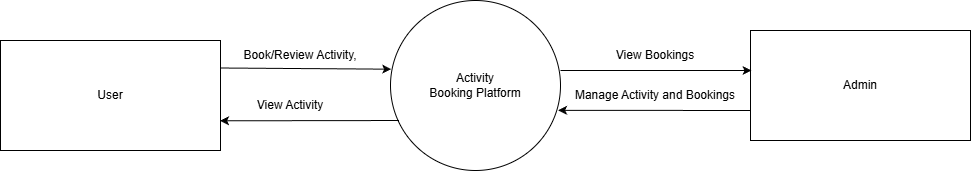

The diagram above was exported from draw.io. Its source (the exported page's mxGraphModel, read from the mxfile embedded in the PNG):
<mxGraphModel dx="1426" dy="823" grid="1" gridSize="10" guides="1" tooltips="1" connect="1" arrows="1" fold="1" page="1" pageScale="1" pageWidth="850" pageHeight="1100" math="0" shadow="0">
  <root>
    <mxCell id="0" />
    <mxCell id="1" parent="0" />
    <mxCell id="GUou3vuK5e7JhyeZKmzF-1" parent="1" style="ellipse;whiteSpace=wrap;html=1;aspect=fixed;" value="Activity&lt;div&gt;Booking&amp;nbsp;&lt;span style=&quot;background-color: transparent; color: light-dark(rgb(0, 0, 0), rgb(255, 255, 255));&quot;&gt;Platform&lt;/span&gt;&lt;/div&gt;" vertex="1">
      <mxGeometry height="170" width="170" x="390" y="390" as="geometry" />
    </mxCell>
    <mxCell id="GUou3vuK5e7JhyeZKmzF-2" parent="1" style="rounded=0;whiteSpace=wrap;html=1;" value="Admin" vertex="1">
      <mxGeometry height="110" width="220" x="750" y="420" as="geometry" />
    </mxCell>
    <mxCell id="GUou3vuK5e7JhyeZKmzF-3" parent="1" style="rounded=0;whiteSpace=wrap;html=1;" value="User" vertex="1">
      <mxGeometry height="110" width="220" y="430" as="geometry" />
    </mxCell>
    <mxCell id="BJHMpH_rrQXnkCjHVWW--1" edge="1" parent="1" source="GUou3vuK5e7JhyeZKmzF-3" style="endArrow=classic;html=1;rounded=0;entryX=0.004;entryY=0.404;entryDx=0;entryDy=0;entryPerimeter=0;exitX=1;exitY=0.25;exitDx=0;exitDy=0;" target="GUou3vuK5e7JhyeZKmzF-1" value="">
      <mxGeometry height="50" relative="1" width="50" as="geometry">
        <mxPoint x="260" y="470" as="sourcePoint" />
        <mxPoint x="310" y="420" as="targetPoint" />
      </mxGeometry>
    </mxCell>
    <mxCell id="BJHMpH_rrQXnkCjHVWW--2" parent="1" style="text;html=1;whiteSpace=wrap;strokeColor=none;fillColor=none;align=center;verticalAlign=middle;rounded=0;" value="Book/Review Activity," vertex="1">
      <mxGeometry height="30" width="120" x="240" y="430" as="geometry" />
    </mxCell>
    <mxCell id="BJHMpH_rrQXnkCjHVWW--3" edge="1" parent="1" source="GUou3vuK5e7JhyeZKmzF-1" style="endArrow=classic;html=1;rounded=0;entryX=0.998;entryY=0.73;entryDx=0;entryDy=0;exitX=0.05;exitY=0.706;exitDx=0;exitDy=0;exitPerimeter=0;entryPerimeter=0;" target="GUou3vuK5e7JhyeZKmzF-3" value="">
      <mxGeometry height="50" relative="1" width="50" as="geometry">
        <mxPoint x="380" y="510" as="sourcePoint" />
        <mxPoint x="120" y="510" as="targetPoint" />
      </mxGeometry>
    </mxCell>
    <mxCell id="BJHMpH_rrQXnkCjHVWW--4" parent="1" style="text;html=1;whiteSpace=wrap;strokeColor=none;fillColor=none;align=center;verticalAlign=middle;rounded=0;" value="View Activity" vertex="1">
      <mxGeometry height="30" width="120" x="230" y="480" as="geometry" />
    </mxCell>
    <mxCell id="BJHMpH_rrQXnkCjHVWW--5" edge="1" parent="1" style="endArrow=classic;html=1;rounded=0;entryX=0.004;entryY=0.404;entryDx=0;entryDy=0;entryPerimeter=0;exitX=1;exitY=0.25;exitDx=0;exitDy=0;" value="">
      <mxGeometry height="50" relative="1" width="50" as="geometry">
        <mxPoint x="560" y="460" as="sourcePoint" />
        <mxPoint x="751" y="460" as="targetPoint" />
      </mxGeometry>
    </mxCell>
    <mxCell id="BJHMpH_rrQXnkCjHVWW--10" parent="1" style="text;html=1;whiteSpace=wrap;strokeColor=none;fillColor=none;align=center;verticalAlign=middle;rounded=0;" value="Manage Activity and Bookings" vertex="1">
      <mxGeometry height="30" width="170" x="570" y="470" as="geometry" />
    </mxCell>
    <mxCell id="BJHMpH_rrQXnkCjHVWW--11" parent="1" style="text;html=1;whiteSpace=wrap;strokeColor=none;fillColor=none;align=center;verticalAlign=middle;rounded=0;" value="View Bookings" vertex="1">
      <mxGeometry height="30" width="120" x="595" y="430" as="geometry" />
    </mxCell>
    <mxCell id="BJHMpH_rrQXnkCjHVWW--12" edge="1" parent="1" style="endArrow=classic;html=1;rounded=0;entryX=0.986;entryY=0.646;entryDx=0;entryDy=0;entryPerimeter=0;" target="GUou3vuK5e7JhyeZKmzF-1" value="">
      <mxGeometry height="50" relative="1" width="50" as="geometry">
        <mxPoint x="750" y="500" as="sourcePoint" />
        <mxPoint x="580" y="500" as="targetPoint" />
      </mxGeometry>
    </mxCell>
  </root>
</mxGraphModel>